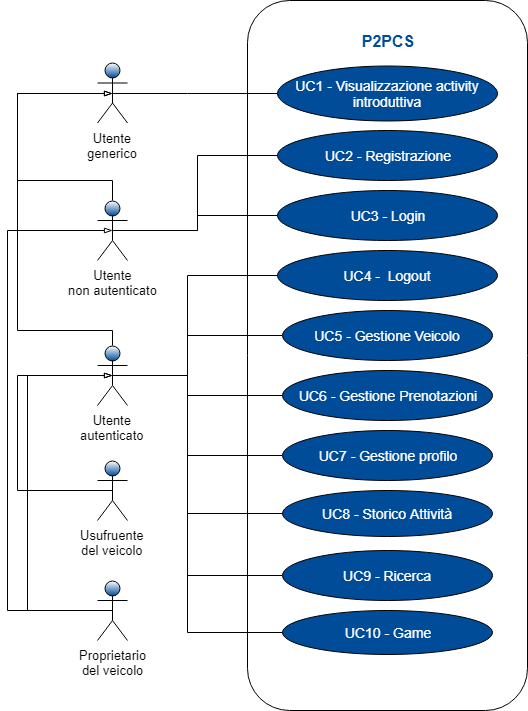

The diagram above was exported from draw.io. Its source (the exported page's mxGraphModel, read from the mxfile embedded in the PNG):
<mxGraphModel dx="840" dy="512" grid="1" gridSize="10" guides="1" tooltips="1" connect="1" arrows="1" fold="1" page="1" pageScale="1" pageWidth="827" pageHeight="1169" math="0" shadow="0">
  <root>
    <mxCell id="0" />
    <mxCell id="1" parent="0" />
    <object label="" id="m2CbOhydYi84lckJRu89-40">
      <mxCell style="rounded=1;whiteSpace=wrap;html=1;shadow=0;fontFamily=Helvetica;fontSize=13;labelPosition=center;verticalLabelPosition=top;align=center;verticalAlign=bottom;" parent="1" vertex="1">
        <mxGeometry x="280" y="20" width="280" height="710" as="geometry" />
      </mxCell>
    </object>
    <mxCell id="m2CbOhydYi84lckJRu89-41" value="UC1 - Visualizzazione activity introduttiva" style="ellipse;whiteSpace=wrap;html=1;shadow=0;strokeColor=#000000;fillColor=#004C99;gradientColor=none;fontFamily=Helvetica;fontSize=14;fontColor=#FFFFFF;" parent="1" vertex="1">
      <mxGeometry x="310" y="85" width="220" height="55" as="geometry" />
    </mxCell>
    <mxCell id="m2CbOhydYi84lckJRu89-42" value="&lt;font color=&quot;#004c99&quot; style=&quot;font-size: 16px;&quot;&gt;P2PCS&lt;br style=&quot;font-size: 16px;&quot;&gt;&lt;/font&gt;&lt;br style=&quot;font-size: 16px;&quot;&gt;" style="text;html=1;strokeColor=none;fillColor=none;align=center;verticalAlign=middle;whiteSpace=wrap;rounded=0;shadow=0;fontFamily=Helvetica;fontSize=16;fontColor=#FFFFFF;labelPosition=center;verticalLabelPosition=middle;fontStyle=1" parent="1" vertex="1">
      <mxGeometry x="380" y="60" width="80" height="20" as="geometry" />
    </mxCell>
    <mxCell id="m2CbOhydYi84lckJRu89-43" value="UC2 - Registrazione&lt;br style=&quot;font-size: 14px;&quot;&gt;" style="ellipse;whiteSpace=wrap;html=1;shadow=0;strokeColor=#000000;fillColor=#004C99;gradientColor=none;fontFamily=Helvetica;fontSize=14;fontColor=#FFFFFF;" parent="1" vertex="1">
      <mxGeometry x="310" y="150" width="220" height="50" as="geometry" />
    </mxCell>
    <mxCell id="m2CbOhydYi84lckJRu89-44" value="UC3 - Login" style="ellipse;whiteSpace=wrap;html=1;shadow=0;strokeColor=#000000;fillColor=#004C99;gradientColor=none;fontFamily=Helvetica;fontSize=14;fontColor=#FFFFFF;" parent="1" vertex="1">
      <mxGeometry x="310" y="210" width="220" height="50" as="geometry" />
    </mxCell>
    <mxCell id="m2CbOhydYi84lckJRu89-45" value="UC4 -&amp;nbsp; Logout" style="ellipse;whiteSpace=wrap;html=1;shadow=0;strokeColor=#000000;fillColor=#004C99;gradientColor=none;fontFamily=Helvetica;fontSize=14;fontColor=#FFFFFF;" parent="1" vertex="1">
      <mxGeometry x="310" y="270" width="220" height="50" as="geometry" />
    </mxCell>
    <mxCell id="m2CbOhydYi84lckJRu89-46" value="UC5 - Gestione Veicolo&lt;br&gt;" style="ellipse;whiteSpace=wrap;html=1;shadow=0;strokeColor=#000000;fillColor=#004C99;gradientColor=none;fontFamily=Helvetica;fontSize=14;fontColor=#FFFFFF;" parent="1" vertex="1">
      <mxGeometry x="315" y="330" width="210" height="50" as="geometry" />
    </mxCell>
    <mxCell id="m2CbOhydYi84lckJRu89-47" value="UC6 - Gestione Prenotazioni" style="ellipse;whiteSpace=wrap;html=1;shadow=0;strokeColor=#000000;fillColor=#004C99;gradientColor=none;fontFamily=Helvetica;fontSize=14;fontColor=#FFFFFF;" parent="1" vertex="1">
      <mxGeometry x="315" y="390" width="210" height="50" as="geometry" />
    </mxCell>
    <mxCell id="m2CbOhydYi84lckJRu89-48" value="UC7 - Gestione profilo" style="ellipse;whiteSpace=wrap;html=1;shadow=0;strokeColor=#000000;fillColor=#004C99;gradientColor=none;fontFamily=Helvetica;fontSize=14;fontColor=#FFFFFF;" parent="1" vertex="1">
      <mxGeometry x="315" y="450" width="210" height="50" as="geometry" />
    </mxCell>
    <mxCell id="m2CbOhydYi84lckJRu89-49" value="UC8 - Storico Attività" style="ellipse;whiteSpace=wrap;html=1;shadow=0;strokeColor=#000000;fillColor=#004C99;gradientColor=none;fontFamily=Helvetica;fontSize=14;fontColor=#FFFFFF;" parent="1" vertex="1">
      <mxGeometry x="315" y="510" width="210" height="46" as="geometry" />
    </mxCell>
    <mxCell id="m2CbOhydYi84lckJRu89-50" value="UC9 - Ricerca&lt;br&gt;" style="ellipse;whiteSpace=wrap;html=1;shadow=0;strokeColor=#000000;fillColor=#004C99;gradientColor=none;fontFamily=Helvetica;fontSize=14;fontColor=#FFFFFF;" parent="1" vertex="1">
      <mxGeometry x="315" y="570" width="210" height="50" as="geometry" />
    </mxCell>
    <mxCell id="m2CbOhydYi84lckJRu89-51" value="UC10 - Game&lt;br&gt;" style="ellipse;whiteSpace=wrap;html=1;shadow=0;strokeColor=#000000;fillColor=#004C99;gradientColor=none;fontFamily=Helvetica;fontSize=14;fontColor=#FFFFFF;" parent="1" vertex="1">
      <mxGeometry x="315" y="630" width="210" height="44" as="geometry" />
    </mxCell>
    <mxCell id="m2CbOhydYi84lckJRu89-70" style="edgeStyle=orthogonalEdgeStyle;rounded=0;orthogonalLoop=1;jettySize=auto;html=1;exitX=0.5;exitY=0.5;exitDx=0;exitDy=0;exitPerimeter=0;endArrow=none;endFill=0;strokeColor=#000000;fontFamily=Helvetica;fontSize=13;fontColor=#000000;" parent="1" source="m2CbOhydYi84lckJRu89-55" target="m2CbOhydYi84lckJRu89-41" edge="1">
      <mxGeometry relative="1" as="geometry">
        <Array as="points">
          <mxPoint x="220" y="113" />
          <mxPoint x="220" y="113" />
        </Array>
      </mxGeometry>
    </mxCell>
    <mxCell id="m2CbOhydYi84lckJRu89-55" value="Utente&lt;br&gt;generico&lt;br&gt;" style="shape=umlActor;verticalLabelPosition=bottom;labelBackgroundColor=#ffffff;verticalAlign=top;html=1;shadow=0;strokeColor=#000000;fillColor=#004C99;gradientColor=#ffffff;fontFamily=Helvetica;fontSize=13;fontColor=#000000;gradientDirection=north;" parent="1" vertex="1">
      <mxGeometry x="130" y="82.5" width="30" height="60" as="geometry" />
    </mxCell>
    <mxCell id="m2CbOhydYi84lckJRu89-61" style="edgeStyle=orthogonalEdgeStyle;rounded=0;orthogonalLoop=1;jettySize=auto;html=1;exitX=0.5;exitY=0;exitDx=0;exitDy=0;exitPerimeter=0;entryX=0.5;entryY=0.5;entryDx=0;entryDy=0;entryPerimeter=0;endArrow=blockThin;endFill=0;strokeColor=#000000;fontFamily=Helvetica;fontSize=13;fontColor=#000000;" parent="1" source="m2CbOhydYi84lckJRu89-56" target="m2CbOhydYi84lckJRu89-55" edge="1">
      <mxGeometry relative="1" as="geometry">
        <Array as="points">
          <mxPoint x="145" y="200" />
          <mxPoint x="50" y="200" />
          <mxPoint x="50" y="113" />
        </Array>
      </mxGeometry>
    </mxCell>
    <mxCell id="m2CbOhydYi84lckJRu89-68" style="edgeStyle=orthogonalEdgeStyle;rounded=0;orthogonalLoop=1;jettySize=auto;html=1;exitX=0.5;exitY=0.5;exitDx=0;exitDy=0;exitPerimeter=0;endArrow=none;endFill=0;strokeColor=#000000;fontFamily=Helvetica;fontSize=13;fontColor=#000000;entryX=0;entryY=0.5;entryDx=0;entryDy=0;" parent="1" source="m2CbOhydYi84lckJRu89-56" target="m2CbOhydYi84lckJRu89-43" edge="1">
      <mxGeometry relative="1" as="geometry">
        <Array as="points">
          <mxPoint x="230" y="250" />
          <mxPoint x="230" y="175" />
        </Array>
      </mxGeometry>
    </mxCell>
    <mxCell id="m2CbOhydYi84lckJRu89-69" style="edgeStyle=orthogonalEdgeStyle;rounded=0;orthogonalLoop=1;jettySize=auto;html=1;exitX=0.5;exitY=0.5;exitDx=0;exitDy=0;exitPerimeter=0;entryX=0;entryY=0.5;entryDx=0;entryDy=0;endArrow=none;endFill=0;strokeColor=#000000;fontFamily=Helvetica;fontSize=13;fontColor=#000000;" parent="1" source="m2CbOhydYi84lckJRu89-56" target="m2CbOhydYi84lckJRu89-44" edge="1">
      <mxGeometry relative="1" as="geometry">
        <Array as="points">
          <mxPoint x="230" y="250" />
          <mxPoint x="230" y="235" />
        </Array>
      </mxGeometry>
    </mxCell>
    <mxCell id="m2CbOhydYi84lckJRu89-56" value="Utente&lt;br style=&quot;font-size: 13px;&quot;&gt;non autenticato&lt;br style=&quot;font-size: 13px;&quot;&gt;" style="shape=umlActor;verticalLabelPosition=bottom;labelBackgroundColor=#ffffff;verticalAlign=top;html=1;shadow=0;strokeColor=#000000;fillColor=#004C99;gradientColor=#ffffff;fontFamily=Helvetica;fontSize=13;fontColor=#000000;gradientDirection=north;" parent="1" vertex="1">
      <mxGeometry x="130" y="220" width="30" height="60" as="geometry" />
    </mxCell>
    <mxCell id="m2CbOhydYi84lckJRu89-60" style="edgeStyle=orthogonalEdgeStyle;rounded=0;orthogonalLoop=1;jettySize=auto;html=1;exitX=0.5;exitY=0;exitDx=0;exitDy=0;exitPerimeter=0;endArrow=blockThin;endFill=0;strokeColor=#000000;fontFamily=Helvetica;fontSize=13;fontColor=#000000;entryX=0.5;entryY=0.5;entryDx=0;entryDy=0;entryPerimeter=0;" parent="1" source="m2CbOhydYi84lckJRu89-57" target="m2CbOhydYi84lckJRu89-55" edge="1">
      <mxGeometry relative="1" as="geometry">
        <mxPoint x="130" y="120" as="targetPoint" />
        <Array as="points">
          <mxPoint x="145" y="350" />
          <mxPoint x="50" y="350" />
          <mxPoint x="50" y="113" />
        </Array>
      </mxGeometry>
    </mxCell>
    <mxCell id="m2CbOhydYi84lckJRu89-71" style="edgeStyle=orthogonalEdgeStyle;rounded=0;orthogonalLoop=1;jettySize=auto;html=1;exitX=0.5;exitY=0.5;exitDx=0;exitDy=0;exitPerimeter=0;endArrow=none;endFill=0;strokeColor=#000000;fontFamily=Helvetica;fontSize=13;fontColor=#000000;entryX=0;entryY=0.5;entryDx=0;entryDy=0;" parent="1" source="m2CbOhydYi84lckJRu89-57" target="m2CbOhydYi84lckJRu89-45" edge="1">
      <mxGeometry relative="1" as="geometry">
        <Array as="points">
          <mxPoint x="220" y="395" />
          <mxPoint x="220" y="295" />
        </Array>
      </mxGeometry>
    </mxCell>
    <mxCell id="m2CbOhydYi84lckJRu89-78" style="edgeStyle=orthogonalEdgeStyle;rounded=0;orthogonalLoop=1;jettySize=auto;html=1;exitX=0.5;exitY=0.5;exitDx=0;exitDy=0;exitPerimeter=0;entryX=0;entryY=0.5;entryDx=0;entryDy=0;endArrow=none;endFill=0;strokeColor=#000000;fontFamily=Helvetica;fontSize=13;fontColor=#000000;" parent="1" source="m2CbOhydYi84lckJRu89-57" target="m2CbOhydYi84lckJRu89-48" edge="1">
      <mxGeometry relative="1" as="geometry">
        <Array as="points">
          <mxPoint x="220" y="395" />
          <mxPoint x="220" y="475" />
        </Array>
      </mxGeometry>
    </mxCell>
    <mxCell id="m2CbOhydYi84lckJRu89-80" style="edgeStyle=orthogonalEdgeStyle;rounded=0;orthogonalLoop=1;jettySize=auto;html=1;exitX=0.5;exitY=0.5;exitDx=0;exitDy=0;exitPerimeter=0;entryX=0;entryY=0.5;entryDx=0;entryDy=0;endArrow=none;endFill=0;strokeColor=#000000;fontFamily=Helvetica;fontSize=13;fontColor=#000000;" parent="1" source="m2CbOhydYi84lckJRu89-57" target="m2CbOhydYi84lckJRu89-47" edge="1">
      <mxGeometry relative="1" as="geometry">
        <Array as="points">
          <mxPoint x="220" y="395" />
          <mxPoint x="220" y="415" />
        </Array>
      </mxGeometry>
    </mxCell>
    <mxCell id="m2CbOhydYi84lckJRu89-81" style="edgeStyle=orthogonalEdgeStyle;rounded=0;orthogonalLoop=1;jettySize=auto;html=1;exitX=0.5;exitY=0.5;exitDx=0;exitDy=0;exitPerimeter=0;entryX=0;entryY=0.5;entryDx=0;entryDy=0;endArrow=none;endFill=0;strokeColor=#000000;fontFamily=Helvetica;fontSize=13;fontColor=#000000;" parent="1" source="m2CbOhydYi84lckJRu89-57" target="m2CbOhydYi84lckJRu89-49" edge="1">
      <mxGeometry relative="1" as="geometry">
        <Array as="points">
          <mxPoint x="220" y="395" />
          <mxPoint x="220" y="533" />
        </Array>
      </mxGeometry>
    </mxCell>
    <mxCell id="m2CbOhydYi84lckJRu89-82" style="edgeStyle=orthogonalEdgeStyle;rounded=0;orthogonalLoop=1;jettySize=auto;html=1;exitX=0.5;exitY=0.5;exitDx=0;exitDy=0;exitPerimeter=0;entryX=0;entryY=0.5;entryDx=0;entryDy=0;endArrow=none;endFill=0;strokeColor=#000000;fontFamily=Helvetica;fontSize=13;fontColor=#000000;" parent="1" source="m2CbOhydYi84lckJRu89-57" target="m2CbOhydYi84lckJRu89-51" edge="1">
      <mxGeometry relative="1" as="geometry">
        <Array as="points">
          <mxPoint x="220" y="395" />
          <mxPoint x="220" y="652" />
        </Array>
      </mxGeometry>
    </mxCell>
    <mxCell id="m2CbOhydYi84lckJRu89-83" style="edgeStyle=orthogonalEdgeStyle;rounded=0;orthogonalLoop=1;jettySize=auto;html=1;exitX=0.5;exitY=0.5;exitDx=0;exitDy=0;exitPerimeter=0;entryX=0;entryY=0.5;entryDx=0;entryDy=0;endArrow=none;endFill=0;strokeColor=#000000;fontFamily=Helvetica;fontSize=13;fontColor=#000000;" parent="1" source="m2CbOhydYi84lckJRu89-57" target="m2CbOhydYi84lckJRu89-50" edge="1">
      <mxGeometry relative="1" as="geometry">
        <Array as="points">
          <mxPoint x="220" y="395" />
          <mxPoint x="220" y="595" />
        </Array>
      </mxGeometry>
    </mxCell>
    <mxCell id="m2CbOhydYi84lckJRu89-84" style="edgeStyle=orthogonalEdgeStyle;rounded=0;orthogonalLoop=1;jettySize=auto;html=1;exitX=0.5;exitY=0.5;exitDx=0;exitDy=0;exitPerimeter=0;entryX=0;entryY=0.5;entryDx=0;entryDy=0;endArrow=none;endFill=0;strokeColor=#000000;fontFamily=Helvetica;fontSize=13;fontColor=#000000;" parent="1" source="m2CbOhydYi84lckJRu89-57" target="m2CbOhydYi84lckJRu89-46" edge="1">
      <mxGeometry relative="1" as="geometry">
        <Array as="points">
          <mxPoint x="220" y="395" />
          <mxPoint x="220" y="355" />
        </Array>
      </mxGeometry>
    </mxCell>
    <mxCell id="m2CbOhydYi84lckJRu89-57" value="Utente&lt;br&gt;autenticato&lt;br&gt;" style="shape=umlActor;verticalLabelPosition=bottom;labelBackgroundColor=#ffffff;verticalAlign=top;html=1;shadow=0;strokeColor=#000000;fillColor=#004C99;gradientColor=#ffffff;fontFamily=Helvetica;fontSize=13;fontColor=#000000;gradientDirection=north;" parent="1" vertex="1">
      <mxGeometry x="130" y="365" width="30" height="60" as="geometry" />
    </mxCell>
    <mxCell id="m2CbOhydYi84lckJRu89-72" style="edgeStyle=orthogonalEdgeStyle;rounded=0;orthogonalLoop=1;jettySize=auto;html=1;exitX=0.5;exitY=0.5;exitDx=0;exitDy=0;exitPerimeter=0;entryX=0.5;entryY=0.5;entryDx=0;entryDy=0;entryPerimeter=0;endArrow=blockThin;endFill=0;strokeColor=#000000;fontFamily=Helvetica;fontSize=13;fontColor=#000000;" parent="1" source="m2CbOhydYi84lckJRu89-58" target="m2CbOhydYi84lckJRu89-57" edge="1">
      <mxGeometry relative="1" as="geometry">
        <Array as="points">
          <mxPoint x="50" y="510" />
          <mxPoint x="50" y="395" />
        </Array>
      </mxGeometry>
    </mxCell>
    <mxCell id="m2CbOhydYi84lckJRu89-58" value="Usufruente&lt;br&gt;del veicolo&lt;br&gt;" style="shape=umlActor;verticalLabelPosition=bottom;labelBackgroundColor=#ffffff;verticalAlign=top;html=1;shadow=0;strokeColor=#000000;fillColor=#004C99;gradientColor=#ffffff;fontFamily=Helvetica;fontSize=13;fontColor=#000000;gradientDirection=north;" parent="1" vertex="1">
      <mxGeometry x="130" y="480" width="30" height="60" as="geometry" />
    </mxCell>
    <mxCell id="m2CbOhydYi84lckJRu89-73" style="edgeStyle=orthogonalEdgeStyle;rounded=0;orthogonalLoop=1;jettySize=auto;html=1;exitX=0.5;exitY=0.5;exitDx=0;exitDy=0;exitPerimeter=0;entryX=0.5;entryY=0.5;entryDx=0;entryDy=0;entryPerimeter=0;endArrow=blockThin;endFill=0;strokeColor=#000000;fontFamily=Helvetica;fontSize=13;fontColor=#000000;" parent="1" source="m2CbOhydYi84lckJRu89-64" target="m2CbOhydYi84lckJRu89-56" edge="1">
      <mxGeometry relative="1" as="geometry">
        <Array as="points">
          <mxPoint x="40" y="630" />
          <mxPoint x="40" y="250" />
        </Array>
      </mxGeometry>
    </mxCell>
    <mxCell id="m2CbOhydYi84lckJRu89-74" style="edgeStyle=orthogonalEdgeStyle;rounded=0;orthogonalLoop=1;jettySize=auto;html=1;exitX=0.5;exitY=0.5;exitDx=0;exitDy=0;exitPerimeter=0;entryX=0.5;entryY=0.5;entryDx=0;entryDy=0;entryPerimeter=0;endArrow=blockThin;endFill=0;strokeColor=#000000;fontFamily=Helvetica;fontSize=13;fontColor=#000000;" parent="1" source="m2CbOhydYi84lckJRu89-64" target="m2CbOhydYi84lckJRu89-57" edge="1">
      <mxGeometry relative="1" as="geometry">
        <Array as="points">
          <mxPoint x="60" y="630" />
          <mxPoint x="60" y="395" />
        </Array>
      </mxGeometry>
    </mxCell>
    <mxCell id="m2CbOhydYi84lckJRu89-64" value="Proprietario&lt;br&gt;del veicolo&lt;br&gt;" style="shape=umlActor;verticalLabelPosition=bottom;labelBackgroundColor=#ffffff;verticalAlign=top;html=1;shadow=0;strokeColor=#000000;fillColor=#004C99;gradientColor=#ffffff;fontFamily=Helvetica;fontSize=13;fontColor=#000000;gradientDirection=north;" parent="1" vertex="1">
      <mxGeometry x="130" y="600" width="30" height="60" as="geometry" />
    </mxCell>
  </root>
</mxGraphModel>